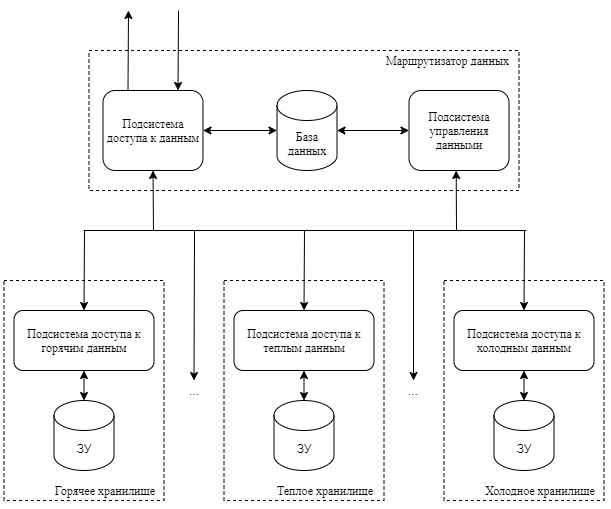

The diagram above was exported from draw.io. Its source (the exported page's mxGraphModel, read from the mxfile embedded in the PNG):
<mxGraphModel dx="1422" dy="548" grid="1" gridSize="10" guides="1" tooltips="1" connect="1" arrows="1" fold="1" page="1" pageScale="1" pageWidth="827" pageHeight="1169" math="0" shadow="0">
  <root>
    <mxCell id="0" />
    <mxCell id="1" parent="0" />
    <mxCell id="pvnMD7Jv1c7V3SAtdn8o-43" value="" style="rounded=0;whiteSpace=wrap;html=1;fillColor=none;dashed=1;" vertex="1" parent="1">
      <mxGeometry x="127.5" y="430" width="160" height="220" as="geometry" />
    </mxCell>
    <mxCell id="pvnMD7Jv1c7V3SAtdn8o-44" value="&lt;font face=&quot;Times New Roman&quot;&gt;Подсистема доступа к горячим данным&lt;/font&gt;" style="rounded=1;whiteSpace=wrap;html=1;" vertex="1" parent="1">
      <mxGeometry x="137.5" y="460" width="140" height="60" as="geometry" />
    </mxCell>
    <mxCell id="pvnMD7Jv1c7V3SAtdn8o-45" value="ЗУ" style="shape=cylinder3;whiteSpace=wrap;html=1;boundedLbl=1;backgroundOutline=1;size=15;fillColor=#ffffff;" vertex="1" parent="1">
      <mxGeometry x="177.5" y="550" width="60" height="70" as="geometry" />
    </mxCell>
    <mxCell id="pvnMD7Jv1c7V3SAtdn8o-51" value="" style="endArrow=classic;startArrow=classic;html=1;shadow=0;strokeWidth=1;exitX=0.5;exitY=0;exitDx=0;exitDy=0;exitPerimeter=0;entryX=0.5;entryY=1;entryDx=0;entryDy=0;" edge="1" parent="1" source="pvnMD7Jv1c7V3SAtdn8o-45" target="pvnMD7Jv1c7V3SAtdn8o-44">
      <mxGeometry width="50" height="50" relative="1" as="geometry">
        <mxPoint x="217.5" y="480" as="sourcePoint" />
        <mxPoint x="267.5" y="430" as="targetPoint" />
      </mxGeometry>
    </mxCell>
    <mxCell id="pvnMD7Jv1c7V3SAtdn8o-57" value="" style="rounded=0;whiteSpace=wrap;html=1;fillColor=none;dashed=1;" vertex="1" parent="1">
      <mxGeometry x="347.5" y="430" width="160" height="220" as="geometry" />
    </mxCell>
    <mxCell id="pvnMD7Jv1c7V3SAtdn8o-58" value="&lt;font face=&quot;Times New Roman&quot;&gt;Подсистема доступа к теплым данным&lt;/font&gt;" style="rounded=1;whiteSpace=wrap;html=1;" vertex="1" parent="1">
      <mxGeometry x="357.5" y="460" width="140" height="60" as="geometry" />
    </mxCell>
    <mxCell id="pvnMD7Jv1c7V3SAtdn8o-59" value="ЗУ" style="shape=cylinder3;whiteSpace=wrap;html=1;boundedLbl=1;backgroundOutline=1;size=15;fillColor=#ffffff;" vertex="1" parent="1">
      <mxGeometry x="397.5" y="550" width="60" height="70" as="geometry" />
    </mxCell>
    <mxCell id="pvnMD7Jv1c7V3SAtdn8o-60" value="" style="endArrow=classic;startArrow=classic;html=1;shadow=0;strokeWidth=1;exitX=0.5;exitY=0;exitDx=0;exitDy=0;exitPerimeter=0;entryX=0.5;entryY=1;entryDx=0;entryDy=0;" edge="1" parent="1" source="pvnMD7Jv1c7V3SAtdn8o-59" target="pvnMD7Jv1c7V3SAtdn8o-58">
      <mxGeometry width="50" height="50" relative="1" as="geometry">
        <mxPoint x="437.5" y="480" as="sourcePoint" />
        <mxPoint x="487.5" y="430" as="targetPoint" />
      </mxGeometry>
    </mxCell>
    <mxCell id="pvnMD7Jv1c7V3SAtdn8o-61" value="" style="rounded=0;whiteSpace=wrap;html=1;fillColor=none;dashed=1;" vertex="1" parent="1">
      <mxGeometry x="567.5" y="430" width="160" height="220" as="geometry" />
    </mxCell>
    <mxCell id="pvnMD7Jv1c7V3SAtdn8o-62" value="&lt;font face=&quot;Times New Roman&quot;&gt;Подсистема доступа к холодным данным&lt;/font&gt;" style="rounded=1;whiteSpace=wrap;html=1;" vertex="1" parent="1">
      <mxGeometry x="577.5" y="460" width="140" height="60" as="geometry" />
    </mxCell>
    <mxCell id="pvnMD7Jv1c7V3SAtdn8o-63" value="ЗУ" style="shape=cylinder3;whiteSpace=wrap;html=1;boundedLbl=1;backgroundOutline=1;size=15;fillColor=#ffffff;" vertex="1" parent="1">
      <mxGeometry x="617.5" y="550" width="60" height="70" as="geometry" />
    </mxCell>
    <mxCell id="pvnMD7Jv1c7V3SAtdn8o-64" value="" style="endArrow=classic;startArrow=classic;html=1;shadow=0;strokeWidth=1;exitX=0.5;exitY=0;exitDx=0;exitDy=0;exitPerimeter=0;entryX=0.5;entryY=1;entryDx=0;entryDy=0;" edge="1" parent="1" source="pvnMD7Jv1c7V3SAtdn8o-63" target="pvnMD7Jv1c7V3SAtdn8o-62">
      <mxGeometry width="50" height="50" relative="1" as="geometry">
        <mxPoint x="657.5" y="480" as="sourcePoint" />
        <mxPoint x="707.5" y="430" as="targetPoint" />
      </mxGeometry>
    </mxCell>
    <mxCell id="pvnMD7Jv1c7V3SAtdn8o-65" value="..." style="text;html=1;strokeColor=none;fillColor=none;align=center;verticalAlign=middle;whiteSpace=wrap;rounded=0;" vertex="1" parent="1">
      <mxGeometry x="297.5" y="530" width="40" height="20" as="geometry" />
    </mxCell>
    <mxCell id="pvnMD7Jv1c7V3SAtdn8o-66" value="..." style="text;html=1;strokeColor=none;fillColor=none;align=center;verticalAlign=middle;whiteSpace=wrap;rounded=0;" vertex="1" parent="1">
      <mxGeometry x="517" y="530" width="40" height="20" as="geometry" />
    </mxCell>
    <mxCell id="pvnMD7Jv1c7V3SAtdn8o-67" value="&lt;font face=&quot;Times New Roman&quot;&gt;Горячее хранилище&lt;/font&gt;" style="text;html=1;strokeColor=none;fillColor=none;align=center;verticalAlign=middle;whiteSpace=wrap;rounded=0;" vertex="1" parent="1">
      <mxGeometry x="170" y="630" width="117.5" height="20" as="geometry" />
    </mxCell>
    <mxCell id="pvnMD7Jv1c7V3SAtdn8o-68" value="&lt;font face=&quot;Times New Roman&quot;&gt;Теплое хранилище&lt;/font&gt;" style="text;html=1;strokeColor=none;fillColor=none;align=center;verticalAlign=middle;whiteSpace=wrap;rounded=0;" vertex="1" parent="1">
      <mxGeometry x="390" y="630" width="117.5" height="20" as="geometry" />
    </mxCell>
    <mxCell id="pvnMD7Jv1c7V3SAtdn8o-69" value="&lt;font face=&quot;Times New Roman&quot;&gt;Холодное хранилище&lt;/font&gt;" style="text;html=1;strokeColor=none;fillColor=none;align=center;verticalAlign=middle;whiteSpace=wrap;rounded=0;" vertex="1" parent="1">
      <mxGeometry x="600" y="630" width="127.5" height="20" as="geometry" />
    </mxCell>
    <mxCell id="pvnMD7Jv1c7V3SAtdn8o-70" value="" style="endArrow=classic;html=1;shadow=0;strokeWidth=1;entryX=0.5;entryY=0;entryDx=0;entryDy=0;" edge="1" parent="1" target="pvnMD7Jv1c7V3SAtdn8o-44">
      <mxGeometry width="50" height="50" relative="1" as="geometry">
        <mxPoint x="208" y="380" as="sourcePoint" />
        <mxPoint x="267.5" y="410" as="targetPoint" />
      </mxGeometry>
    </mxCell>
    <mxCell id="pvnMD7Jv1c7V3SAtdn8o-71" value="" style="endArrow=classic;html=1;shadow=0;strokeWidth=1;entryX=0.5;entryY=0;entryDx=0;entryDy=0;" edge="1" parent="1" target="pvnMD7Jv1c7V3SAtdn8o-58">
      <mxGeometry width="50" height="50" relative="1" as="geometry">
        <mxPoint x="428" y="380" as="sourcePoint" />
        <mxPoint x="267.5" y="410" as="targetPoint" />
      </mxGeometry>
    </mxCell>
    <mxCell id="pvnMD7Jv1c7V3SAtdn8o-72" value="" style="endArrow=classic;html=1;shadow=0;strokeWidth=1;entryX=0.5;entryY=0;entryDx=0;entryDy=0;" edge="1" parent="1" target="pvnMD7Jv1c7V3SAtdn8o-62">
      <mxGeometry width="50" height="50" relative="1" as="geometry">
        <mxPoint x="648" y="380" as="sourcePoint" />
        <mxPoint x="267.5" y="410" as="targetPoint" />
      </mxGeometry>
    </mxCell>
    <mxCell id="pvnMD7Jv1c7V3SAtdn8o-73" value="" style="endArrow=none;html=1;shadow=0;strokeWidth=1;" edge="1" parent="1">
      <mxGeometry width="50" height="50" relative="1" as="geometry">
        <mxPoint x="207" y="380" as="sourcePoint" />
        <mxPoint x="650" y="380" as="targetPoint" />
      </mxGeometry>
    </mxCell>
    <mxCell id="pvnMD7Jv1c7V3SAtdn8o-74" value="" style="endArrow=classic;html=1;shadow=0;strokeWidth=1;entryX=0.5;entryY=0;entryDx=0;entryDy=0;" edge="1" parent="1" target="pvnMD7Jv1c7V3SAtdn8o-65">
      <mxGeometry width="50" height="50" relative="1" as="geometry">
        <mxPoint x="318" y="380" as="sourcePoint" />
        <mxPoint x="267.5" y="470" as="targetPoint" />
      </mxGeometry>
    </mxCell>
    <mxCell id="pvnMD7Jv1c7V3SAtdn8o-75" value="" style="endArrow=classic;html=1;shadow=0;strokeWidth=1;entryX=0.5;entryY=0;entryDx=0;entryDy=0;" edge="1" parent="1" target="pvnMD7Jv1c7V3SAtdn8o-66">
      <mxGeometry width="50" height="50" relative="1" as="geometry">
        <mxPoint x="537" y="380" as="sourcePoint" />
        <mxPoint x="547.5" y="430" as="targetPoint" />
      </mxGeometry>
    </mxCell>
    <mxCell id="pvnMD7Jv1c7V3SAtdn8o-76" value="" style="endArrow=classic;html=1;shadow=0;strokeWidth=1;entryX=0.5;entryY=1;entryDx=0;entryDy=0;" edge="1" parent="1" target="pvnMD7Jv1c7V3SAtdn8o-80">
      <mxGeometry width="50" height="50" relative="1" as="geometry">
        <mxPoint x="277" y="380" as="sourcePoint" />
        <mxPoint x="273.4999999999998" y="320" as="targetPoint" />
      </mxGeometry>
    </mxCell>
    <mxCell id="pvnMD7Jv1c7V3SAtdn8o-77" value="" style="endArrow=classic;html=1;shadow=0;strokeWidth=1;" edge="1" parent="1">
      <mxGeometry width="50" height="50" relative="1" as="geometry">
        <mxPoint x="580" y="380" as="sourcePoint" />
        <mxPoint x="579.6999999999998" y="320" as="targetPoint" />
      </mxGeometry>
    </mxCell>
    <mxCell id="pvnMD7Jv1c7V3SAtdn8o-78" value="" style="rounded=0;whiteSpace=wrap;html=1;fillColor=none;dashed=1;" vertex="1" parent="1">
      <mxGeometry x="212.5" y="200" width="430" height="140" as="geometry" />
    </mxCell>
    <mxCell id="pvnMD7Jv1c7V3SAtdn8o-79" value="&lt;font face=&quot;Times New Roman&quot;&gt;База данных&lt;/font&gt;" style="shape=cylinder3;whiteSpace=wrap;html=1;boundedLbl=1;backgroundOutline=1;size=15;" vertex="1" parent="1">
      <mxGeometry x="400.5" y="240" width="60" height="80" as="geometry" />
    </mxCell>
    <mxCell id="pvnMD7Jv1c7V3SAtdn8o-80" value="&lt;font face=&quot;Times New Roman&quot;&gt;Подсистема доступа к данным&lt;/font&gt;" style="rounded=1;whiteSpace=wrap;html=1;" vertex="1" parent="1">
      <mxGeometry x="226.5" y="240" width="100" height="80" as="geometry" />
    </mxCell>
    <mxCell id="pvnMD7Jv1c7V3SAtdn8o-81" value="" style="endArrow=classic;startArrow=classic;html=1;entryX=0;entryY=0.5;entryDx=0;entryDy=0;entryPerimeter=0;" edge="1" parent="1" source="pvnMD7Jv1c7V3SAtdn8o-80" target="pvnMD7Jv1c7V3SAtdn8o-79">
      <mxGeometry width="50" height="50" relative="1" as="geometry">
        <mxPoint x="360.5" y="280" as="sourcePoint" />
        <mxPoint x="350.5" y="230" as="targetPoint" />
      </mxGeometry>
    </mxCell>
    <mxCell id="pvnMD7Jv1c7V3SAtdn8o-84" value="&lt;font face=&quot;Times New Roman&quot;&gt;Подсистема управления данными&lt;/font&gt;" style="rounded=1;whiteSpace=wrap;html=1;" vertex="1" parent="1">
      <mxGeometry x="532.5" y="240" width="100" height="80" as="geometry" />
    </mxCell>
    <mxCell id="pvnMD7Jv1c7V3SAtdn8o-85" value="" style="endArrow=classic;startArrow=classic;html=1;shadow=0;strokeWidth=1;entryX=0;entryY=0.5;entryDx=0;entryDy=0;exitX=1;exitY=0.5;exitDx=0;exitDy=0;exitPerimeter=0;" edge="1" parent="1" source="pvnMD7Jv1c7V3SAtdn8o-79" target="pvnMD7Jv1c7V3SAtdn8o-84">
      <mxGeometry width="50" height="50" relative="1" as="geometry">
        <mxPoint x="290.5" y="360" as="sourcePoint" />
        <mxPoint x="340.5" y="310" as="targetPoint" />
      </mxGeometry>
    </mxCell>
    <mxCell id="pvnMD7Jv1c7V3SAtdn8o-86" value="&lt;font face=&quot;Times New Roman&quot;&gt;Маршрутизатор данных&lt;/font&gt;" style="text;html=1;strokeColor=none;fillColor=none;align=center;verticalAlign=middle;whiteSpace=wrap;rounded=0;" vertex="1" parent="1">
      <mxGeometry x="500" y="200" width="142.5" height="20" as="geometry" />
    </mxCell>
    <mxCell id="pvnMD7Jv1c7V3SAtdn8o-87" value="" style="endArrow=classic;html=1;shadow=0;strokeWidth=1;entryX=0.75;entryY=0;entryDx=0;entryDy=0;" edge="1" parent="1" target="pvnMD7Jv1c7V3SAtdn8o-80">
      <mxGeometry width="50" height="50" relative="1" as="geometry">
        <mxPoint x="302" y="160" as="sourcePoint" />
        <mxPoint x="252" y="160" as="targetPoint" />
      </mxGeometry>
    </mxCell>
    <mxCell id="pvnMD7Jv1c7V3SAtdn8o-88" value="" style="endArrow=classic;html=1;shadow=0;strokeWidth=1;exitX=0.25;exitY=0;exitDx=0;exitDy=0;" edge="1" parent="1" source="pvnMD7Jv1c7V3SAtdn8o-80">
      <mxGeometry width="50" height="50" relative="1" as="geometry">
        <mxPoint x="300" y="160" as="sourcePoint" />
        <mxPoint x="252" y="160" as="targetPoint" />
      </mxGeometry>
    </mxCell>
  </root>
</mxGraphModel>